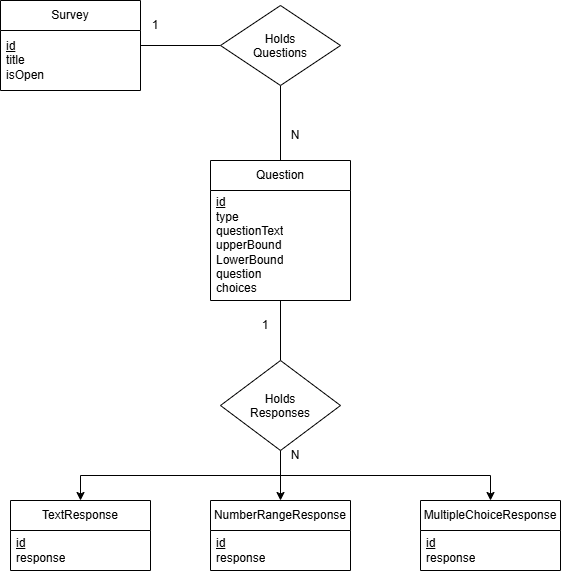

The diagram above was exported from draw.io. Its source (the exported page's mxGraphModel, read from the mxfile embedded in the PNG):
<mxGraphModel dx="1159" dy="610" grid="1" gridSize="10" guides="1" tooltips="1" connect="1" arrows="1" fold="1" page="1" pageScale="1" pageWidth="850" pageHeight="1100" math="0" shadow="0">
  <root>
    <mxCell id="0" />
    <mxCell id="1" parent="0" />
    <mxCell id="BjzaNIuqw8p2XTUHIwXt-8" edge="1" parent="1" source="BjzaNIuqw8p2XTUHIwXt-3" style="edgeStyle=orthogonalEdgeStyle;rounded=0;orthogonalLoop=1;jettySize=auto;html=1;exitX=1;exitY=0.5;exitDx=0;exitDy=0;entryX=0;entryY=0.5;entryDx=0;entryDy=0;defaultLabelBackgroundColor=page;startArrow=none;startFill=0;endArrow=none;endFill=0;shadow=0;" target="BjzaNIuqw8p2XTUHIwXt-7">
      <mxGeometry relative="1" as="geometry" />
    </mxCell>
    <mxCell id="BjzaNIuqw8p2XTUHIwXt-3" parent="1" style="swimlane;fontStyle=0;childLayout=stackLayout;horizontal=1;startSize=30;horizontalStack=0;resizeParent=1;resizeParentMax=0;resizeLast=0;collapsible=1;marginBottom=0;whiteSpace=wrap;html=1;" value="Survey" vertex="1">
      <mxGeometry height="90" width="140" x="180" y="120" as="geometry" />
    </mxCell>
    <mxCell id="BjzaNIuqw8p2XTUHIwXt-4" parent="BjzaNIuqw8p2XTUHIwXt-3" style="text;strokeColor=none;fillColor=none;align=left;verticalAlign=middle;spacingLeft=4;spacingRight=4;overflow=hidden;points=[[0,0.5],[1,0.5]];portConstraint=eastwest;rotatable=0;whiteSpace=wrap;html=1;" value="&lt;u&gt;id&lt;/u&gt;&lt;div&gt;title&lt;/div&gt;&lt;div&gt;isOpen&lt;/div&gt;" vertex="1">
      <mxGeometry height="60" width="140" y="30" as="geometry" />
    </mxCell>
    <mxCell id="BjzaNIuqw8p2XTUHIwXt-11" edge="1" parent="1" source="BjzaNIuqw8p2XTUHIwXt-7" style="edgeStyle=orthogonalEdgeStyle;rounded=0;orthogonalLoop=1;jettySize=auto;html=1;exitX=0.5;exitY=1;exitDx=0;exitDy=0;entryX=0.5;entryY=0;entryDx=0;entryDy=0;defaultLabelBackgroundColor=page;endArrow=none;endFill=0;" target="BjzaNIuqw8p2XTUHIwXt-9">
      <mxGeometry relative="1" as="geometry" />
    </mxCell>
    <mxCell id="BjzaNIuqw8p2XTUHIwXt-7" parent="1" style="rhombus;whiteSpace=wrap;html=1;shapeInside=1;" value="Holds Questions" vertex="1">
      <mxGeometry height="80" width="120" x="400" y="125" as="geometry" />
    </mxCell>
    <mxCell id="BjzaNIuqw8p2XTUHIwXt-15" edge="1" parent="1" source="BjzaNIuqw8p2XTUHIwXt-9" style="edgeStyle=orthogonalEdgeStyle;rounded=0;orthogonalLoop=1;jettySize=auto;html=1;exitX=0.5;exitY=1;exitDx=0;exitDy=0;entryX=0.5;entryY=0;entryDx=0;entryDy=0;defaultLabelBackgroundColor=page;endArrow=none;endFill=0;" target="BjzaNIuqw8p2XTUHIwXt-14">
      <mxGeometry relative="1" as="geometry" />
    </mxCell>
    <mxCell id="BjzaNIuqw8p2XTUHIwXt-9" parent="1" style="swimlane;fontStyle=0;childLayout=stackLayout;horizontal=1;startSize=30;horizontalStack=0;resizeParent=1;resizeParentMax=0;resizeLast=0;collapsible=1;marginBottom=0;whiteSpace=wrap;html=1;" value="Question" vertex="1">
      <mxGeometry height="140" width="140" x="390" y="280" as="geometry" />
    </mxCell>
    <mxCell id="BjzaNIuqw8p2XTUHIwXt-10" parent="BjzaNIuqw8p2XTUHIwXt-9" style="text;strokeColor=none;fillColor=none;align=left;verticalAlign=middle;spacingLeft=4;spacingRight=4;overflow=hidden;points=[[0,0.5],[1,0.5]];portConstraint=eastwest;rotatable=0;whiteSpace=wrap;html=1;" value="&lt;u&gt;id&lt;/u&gt;&lt;div&gt;type&lt;/div&gt;&lt;div&gt;questionText&lt;/div&gt;&lt;div&gt;upperBound&lt;/div&gt;&lt;div&gt;LowerBound&lt;/div&gt;&lt;div&gt;question&lt;/div&gt;&lt;div&gt;choices&lt;/div&gt;" vertex="1">
      <mxGeometry height="110" width="140" y="30" as="geometry" />
    </mxCell>
    <mxCell id="BjzaNIuqw8p2XTUHIwXt-12" parent="1" style="text;html=1;whiteSpace=wrap;strokeColor=none;fillColor=none;align=center;verticalAlign=middle;rounded=0;" value="1" vertex="1">
      <mxGeometry height="30" width="10" x="330" y="130" as="geometry" />
    </mxCell>
    <mxCell id="BjzaNIuqw8p2XTUHIwXt-13" parent="1" style="text;html=1;whiteSpace=wrap;strokeColor=none;fillColor=none;align=center;verticalAlign=middle;rounded=0;" value="N" vertex="1">
      <mxGeometry height="30" width="10" x="470" y="240" as="geometry" />
    </mxCell>
    <mxCell id="BjzaNIuqw8p2XTUHIwXt-26" edge="1" parent="1" source="BjzaNIuqw8p2XTUHIwXt-14" style="edgeStyle=orthogonalEdgeStyle;rounded=0;orthogonalLoop=1;jettySize=auto;html=1;exitX=0.5;exitY=1;exitDx=0;exitDy=0;entryX=0.5;entryY=0;entryDx=0;entryDy=0;defaultLabelBackgroundColor=page;" target="BjzaNIuqw8p2XTUHIwXt-22">
      <mxGeometry relative="1" as="geometry" />
    </mxCell>
    <mxCell id="BjzaNIuqw8p2XTUHIwXt-27" edge="1" parent="1" source="BjzaNIuqw8p2XTUHIwXt-14" style="edgeStyle=orthogonalEdgeStyle;rounded=0;orthogonalLoop=1;jettySize=auto;html=1;exitX=0.5;exitY=1;exitDx=0;exitDy=0;entryX=0.5;entryY=0;entryDx=0;entryDy=0;defaultLabelBackgroundColor=page;" target="BjzaNIuqw8p2XTUHIwXt-20">
      <mxGeometry relative="1" as="geometry" />
    </mxCell>
    <mxCell id="BjzaNIuqw8p2XTUHIwXt-28" edge="1" parent="1" source="BjzaNIuqw8p2XTUHIwXt-14" style="edgeStyle=orthogonalEdgeStyle;rounded=0;orthogonalLoop=1;jettySize=auto;html=1;exitX=0.5;exitY=1;exitDx=0;exitDy=0;entryX=0.5;entryY=0;entryDx=0;entryDy=0;defaultLabelBackgroundColor=page;" target="BjzaNIuqw8p2XTUHIwXt-24">
      <mxGeometry relative="1" as="geometry" />
    </mxCell>
    <mxCell id="BjzaNIuqw8p2XTUHIwXt-14" parent="1" style="rhombus;whiteSpace=wrap;html=1;shapeInside=1;" value="Holds Responses" vertex="1">
      <mxGeometry height="90" width="120" x="400" y="480" as="geometry" />
    </mxCell>
    <mxCell id="BjzaNIuqw8p2XTUHIwXt-20" parent="1" style="swimlane;fontStyle=0;childLayout=stackLayout;horizontal=1;startSize=30;horizontalStack=0;resizeParent=1;resizeParentMax=0;resizeLast=0;collapsible=1;marginBottom=0;whiteSpace=wrap;html=1;" value="NumberRangeResponse" vertex="1">
      <mxGeometry height="70" width="140" x="390" y="620" as="geometry" />
    </mxCell>
    <mxCell id="BjzaNIuqw8p2XTUHIwXt-21" parent="BjzaNIuqw8p2XTUHIwXt-20" style="text;strokeColor=none;fillColor=none;align=left;verticalAlign=middle;spacingLeft=4;spacingRight=4;overflow=hidden;points=[[0,0.5],[1,0.5]];portConstraint=eastwest;rotatable=0;whiteSpace=wrap;html=1;" value="&lt;u&gt;id&lt;/u&gt;&lt;div&gt;response&lt;/div&gt;" vertex="1">
      <mxGeometry height="40" width="140" y="30" as="geometry" />
    </mxCell>
    <mxCell id="BjzaNIuqw8p2XTUHIwXt-22" parent="1" style="swimlane;fontStyle=0;childLayout=stackLayout;horizontal=1;startSize=30;horizontalStack=0;resizeParent=1;resizeParentMax=0;resizeLast=0;collapsible=1;marginBottom=0;whiteSpace=wrap;html=1;" value="TextResponse" vertex="1">
      <mxGeometry height="70" width="140" x="190" y="620" as="geometry" />
    </mxCell>
    <mxCell id="BjzaNIuqw8p2XTUHIwXt-23" parent="BjzaNIuqw8p2XTUHIwXt-22" style="text;strokeColor=none;fillColor=none;align=left;verticalAlign=middle;spacingLeft=4;spacingRight=4;overflow=hidden;points=[[0,0.5],[1,0.5]];portConstraint=eastwest;rotatable=0;whiteSpace=wrap;html=1;" value="&lt;u&gt;id&lt;/u&gt;&lt;div&gt;response&lt;/div&gt;" vertex="1">
      <mxGeometry height="40" width="140" y="30" as="geometry" />
    </mxCell>
    <mxCell id="BjzaNIuqw8p2XTUHIwXt-24" parent="1" style="swimlane;fontStyle=0;childLayout=stackLayout;horizontal=1;startSize=30;horizontalStack=0;resizeParent=1;resizeParentMax=0;resizeLast=0;collapsible=1;marginBottom=0;whiteSpace=wrap;html=1;" value="MultipleChoiceResponse" vertex="1">
      <mxGeometry height="70" width="140" x="600" y="620" as="geometry" />
    </mxCell>
    <mxCell id="BjzaNIuqw8p2XTUHIwXt-25" parent="BjzaNIuqw8p2XTUHIwXt-24" style="text;strokeColor=none;fillColor=none;align=left;verticalAlign=middle;spacingLeft=4;spacingRight=4;overflow=hidden;points=[[0,0.5],[1,0.5]];portConstraint=eastwest;rotatable=0;whiteSpace=wrap;html=1;" value="&lt;u&gt;id&lt;/u&gt;&lt;div&gt;response&lt;/div&gt;" vertex="1">
      <mxGeometry height="40" width="140" y="30" as="geometry" />
    </mxCell>
    <mxCell id="BjzaNIuqw8p2XTUHIwXt-29" parent="1" style="text;html=1;whiteSpace=wrap;strokeColor=none;fillColor=none;align=center;verticalAlign=middle;rounded=0;" value="1" vertex="1">
      <mxGeometry height="30" width="10" x="440" y="430" as="geometry" />
    </mxCell>
    <mxCell id="BjzaNIuqw8p2XTUHIwXt-30" parent="1" style="text;html=1;whiteSpace=wrap;strokeColor=none;fillColor=none;align=center;verticalAlign=middle;rounded=0;" value="N" vertex="1">
      <mxGeometry height="30" width="10" x="470" y="560" as="geometry" />
    </mxCell>
  </root>
</mxGraphModel>